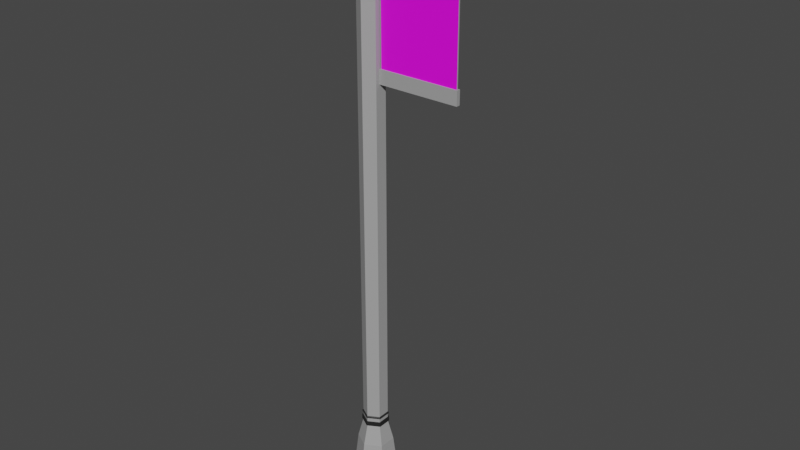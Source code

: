 # Source: lamp_flag.blend  (saved by Blender 2.90.8; exported with 4.5.12 LTS)
import bpy
from mathutils import Matrix  # noqa: F401  (used for matrix-valued properties, if any)

bpy.ops.wm.read_factory_settings(use_empty=True)
scene = bpy.context.scene
scene.name = 'Scene'

# ---- collections
col_collection = bpy.data.collections.new('Collection'); scene.collection.children.link(col_collection)

# ---- images (referenced by path relative to the original .blend; pixels are not part of the script)
import os
ASSET_DIR = os.environ.get("B2B_ASSET_DIR", "")  # directory of the original .blend (textures are referenced by path, not embedded)
HERE = os.path.dirname(os.path.abspath(__file__))  # packed textures are extracted next to this script under _unpacked/

def load_image(name, relpath, width, height, colorspace="sRGB"):
    """Load a texture the original file referenced (path relative to the .blend, or extracted next to this script)."""
    p = next((c for c in (os.path.join(HERE, relpath), os.path.join(ASSET_DIR, relpath)) if relpath and os.path.exists(c)), "")
    if p:
        img = bpy.data.images.load(p, check_existing=True)
        img.name = name
    else:  # same state as the original file: an image datablock whose file is absent (Cycles renders it pink)
        img = bpy.data.images.new(name, width, height)
        img.source = "FILE"
        img.filepath = "//" + (relpath or name)
    img.colorspace_settings.name = colorspace
    return img
img_dawgs_png = load_image('dawgs.png', 'Materials/dawgs.png', 1024, 1024, 'sRGB')

# ---- materials (node trees are filled in below, after node groups)
mat_lamp_color = bpy.data.materials.new('Lamp Color')
mat_lamp_color.use_transparent_shadow = False
mat_circle_thingy = bpy.data.materials.new('Circle thingy')
mat_circle_thingy.use_transparent_shadow = False
mat_flag = bpy.data.materials.new('Flag')
mat_flag.use_transparent_shadow = False

# ---- material node trees
mat_lamp_color.use_nodes = True; mat_lamp_color.node_tree.nodes.clear()
_N = mat_lamp_color.node_tree.nodes; _L = mat_lamp_color.node_tree.links
n0 = _N.new('ShaderNodeBsdfPrincipled'); n0.name = 'Principled BSDF'; n0.location = (10, 300)
n0.distribution = 'GGX'
n0.subsurface_method = 'BURLEY'
n0.inputs[0].default_value = (0.3672, 0.3672, 0.3672, 1.0)
n0.inputs[3].default_value = 1.45
n0.inputs[27].default_value = (0.0, 0.0, 0.0, 1.0)
n0.inputs[28].default_value = 1.0
n1 = _N.new('ShaderNodeOutputMaterial'); n1.name = 'Material Output'; n1.location = (300, 300)
_L.new(n0.outputs[0], n1.inputs[0])
n1.is_active_output = True
mat_circle_thingy.use_nodes = True; mat_circle_thingy.node_tree.nodes.clear()
_N = mat_circle_thingy.node_tree.nodes; _L = mat_circle_thingy.node_tree.links
n0 = _N.new('ShaderNodeBsdfPrincipled'); n0.name = 'Principled BSDF'; n0.location = (10, 300)
n0.distribution = 'GGX'
n0.subsurface_method = 'BURLEY'
n0.inputs[0].default_value = (0.01599, 0.01599, 0.01599, 1.0)
n0.inputs[3].default_value = 1.45
n0.inputs[27].default_value = (0.0, 0.0, 0.0, 1.0)
n0.inputs[28].default_value = 1.0
n1 = _N.new('ShaderNodeOutputMaterial'); n1.name = 'Material Output'; n1.location = (300, 300)
_L.new(n0.outputs[0], n1.inputs[0])
n1.is_active_output = True
mat_flag.use_nodes = True; mat_flag.node_tree.nodes.clear()
_N = mat_flag.node_tree.nodes; _L = mat_flag.node_tree.links
n0 = _N.new('ShaderNodeBsdfPrincipled'); n0.name = 'Principled BSDF'; n0.location = (10, 300)
n0.distribution = 'GGX'
n0.subsurface_method = 'BURLEY'
n0.inputs[3].default_value = 1.45
n0.inputs[27].default_value = (0.0, 0.0, 0.0, 1.0)
n0.inputs[28].default_value = 1.0
n1 = _N.new('ShaderNodeOutputMaterial'); n1.name = 'Material Output'; n1.location = (300, 300)
n2 = _N.new('ShaderNodeTexImage'); n2.name = 'Image Texture'; n2.location = (-484, 166)
n2.image = img_dawgs_png
n3 = _N.new('ShaderNodeMapping'); n3.name = 'Mapping'; n3.location = (-801, 121)
n3.inputs[1].default_value = (-0.55, 0.0, 0.0)
n3.inputs[3].default_value = (3.4, 7.5, 1.0)
n4 = _N.new('ShaderNodeTexCoord'); n4.name = 'Texture Coordinate'; n4.location = (-1206, 5)
_L.new(n0.outputs[0], n1.inputs[0])
_L.new(n2.outputs[0], n0.inputs[0])
_L.new(n3.outputs[0], n2.inputs[0])
_L.new(n4.outputs[2], n3.inputs[0])
n1.is_active_output = True

# ---- world
world_world = bpy.data.worlds.new('World'); scene.world = world_world
world_world.use_nodes = True; world_world.node_tree.nodes.clear()
_N = world_world.node_tree.nodes; _L = world_world.node_tree.links
n0 = _N.new('ShaderNodeOutputWorld'); n0.name = 'World Output'; n0.location = (300, 300)
n1 = _N.new('ShaderNodeBackground'); n1.name = 'Background'; n1.location = (10, 300)
n1.inputs[0].default_value = (0.05088, 0.05088, 0.05088, 1.0)
_L.new(n1.outputs[0], n0.inputs[0])
n0.is_active_output = True
world_world.color = (0.05088, 0.05088, 0.05088)
world_world.use_sun_shadow = False
world_world.sun_shadow_jitter_overblur = 0.0

# ---- meshes
me_cylinder = bpy.data.meshes.new('Cylinder')
me_cylinder.from_pydata([(-3.803e-09, 1.205, 0.01145), (-3.803e-09, 0.9898, 0.2408), (1.043, 0.6024, 0.01145), (0.8572, 0.4949, 0.2408), (1.043, -0.6024, 0.01145), (0.8572, -0.4949, 0.2408), (-1.091e-07, -1.205, 0.01145), (-9.433e-08, -0.9898, 0.2408), (-1.043, -0.6024, 0.01145), (-0.8572, -0.4949, 0.2408), (-1.043, 0.6024, 0.01145), (-0.8572, 0.4949, 0.2408), (1.043, 0.6024, 0.2408), (-3.803e-09, 1.205, 0.2408), (1.043, -0.6024, 0.2408), (-1.091e-07, -1.205, 0.2408), (-1.043, -0.6024, 0.2408), (-1.043, 0.6024, 0.2408), (0.6236, 0.36, 0.8494), (-1.522e-08, 0.72, 0.8494), (0.6236, -0.36, 0.8494), (-8.108e-08, -0.72, 0.8494), (-0.6236, -0.36, 0.8494), (-0.6236, 0.36, 0.8494), (0.5415, 0.3126, 1.656), (-1.955e-08, 0.6253, 1.656), (0.5415, -0.3126, 1.656), (-7.674e-08, -0.6253, 1.656), (-0.5415, -0.3126, 1.656), (-0.5415, 0.3126, 1.656), (0.3723, 0.2149, 2.409), (-3.207e-08, 0.4299, 2.409), (0.3723, -0.2149, 2.409), (-7.138e-08, -0.4299, 2.409), (-0.3723, -0.2149, 2.409), (-0.3723, 0.2149, 2.409), (0.3723, 0.2149, 2.555), (-6.829e-08, 0.4299, 2.555), (0.3723, -0.2149, 2.555), (-1.076e-07, -0.4299, 2.555), (-0.3723, -0.2149, 2.555), (-0.3723, 0.2149, 2.555), (0.3723, 0.2149, 2.409), (-3.207e-08, 0.4299, 2.409), (0.3723, -0.2149, 2.409), (-7.138e-08, -0.4299, 2.409), (-0.3723, -0.2149, 2.409), (-0.3723, 0.2149, 2.409), (0.3723, 0.2149, 2.555), (-6.829e-08, 0.4299, 2.555), (0.3723, -0.2149, 2.555), (-1.076e-07, -0.4299, 2.555), (-0.3723, -0.2149, 2.555), (-0.3723, 0.2149, 2.555), (0.4145, 0.2393, 2.4), (-2.894e-08, 0.4786, 2.4), (0.4145, -0.2393, 2.4), (-7.272e-08, -0.4786, 2.4), (-0.4145, -0.2393, 2.4), (-0.4145, 0.2393, 2.4), (0.4145, 0.2393, 2.563), (-6.927e-08, 0.4786, 2.563), (0.4145, -0.2393, 2.563), (-1.131e-07, -0.4786, 2.563), (-0.4145, -0.2393, 2.563), (-0.4145, 0.2393, 2.563), (0.3723, 0.2149, 2.685), (-1.007e-07, 0.4299, 2.685), (0.3723, -0.2149, 2.685), (-1.4e-07, -0.4299, 2.685), (-0.3723, -0.2149, 2.685), (-0.3723, 0.2149, 2.685), (0.3723, 0.2149, 2.781), (-1.126e-07, 0.4299, 2.781), (0.3723, -0.2149, 2.781), (-1.519e-07, -0.4299, 2.781), (-0.3723, -0.2149, 2.781), (-0.3723, 0.2149, 2.781), (0.3723, 0.2149, 8.326), (-8.01e-07, 0.4299, 8.326), (0.3723, -0.2149, 8.326), (-8.404e-07, -0.4299, 8.326), (-0.3723, -0.2149, 8.326), (-0.3723, 0.2149, 8.326), (-1.042e-07, 0.4691, 2.716), (-1.086e-07, 0.4691, 2.751), (0.4063, 0.2346, 2.751), (0.4063, 0.2346, 2.716), (-0.4063, 0.2346, 2.716), (-0.4063, 0.2346, 2.751), (-1.471e-07, -0.4691, 2.716), (-1.515e-07, -0.4691, 2.751), (-0.4063, -0.2346, 2.751), (-0.4063, -0.2346, 2.716), (0.4063, -0.2346, 2.751), (0.4063, -0.2346, 2.716), (0.3723, 0.2149, 12.43), (-2.838e-06, 0.4299, 12.43), (0.3723, -0.2149, 12.43), (-2.877e-06, -0.4299, 12.43), (-0.3723, -0.2149, 12.43), (-0.3723, 0.2149, 12.43), (0.3723, 0.2149, 20.79), (9.623e-06, 0.4299, 20.79), (0.3723, -0.2149, 20.79), (9.584e-06, -0.4299, 20.79), (-0.3723, -0.2149, 20.79), (-0.3723, 0.2149, 20.79), (-0.3723, -0.2149, 19.99), (-0.3723, 0.2149, 19.99), (0.3723, -0.2149, 19.99), (8.39e-06, -0.4299, 19.99), (8.429e-06, 0.4299, 19.99), (0.3723, 0.2149, 19.99), (-0.3723, 0.2149, 19.45), (7.578e-06, -0.4299, 19.45), (0.3723, 0.2149, 19.45), (-0.3723, -0.2149, 19.45), (0.3723, -0.2149, 19.45), (7.618e-06, 0.4299, 19.45), (-0.3723, -0.2149, 19.52), (0.3723, -0.2149, 19.52), (7.723e-06, 0.4299, 19.52), (-0.3723, 0.2149, 19.52), (7.684e-06, -0.4299, 19.52), (0.3723, 0.2149, 19.52), (-0.3723, 0.2149, 19.38), (7.479e-06, -0.4299, 19.38), (0.3723, 0.2149, 19.38), (-0.3723, -0.2149, 19.38), (0.3723, -0.2149, 19.38), (7.519e-06, 0.4299, 19.38), (1.043, 0.1854, 0.01145), (1.043, 0.1854, 0.2408), (0.8572, 0.1523, 0.2408), (0.6236, 0.1108, 0.8494), (0.5415, 0.0962, 1.656), (0.3723, 0.06614, 2.409), (0.3723, 0.06614, 2.555), (0.3723, 0.06614, 2.409), (0.3723, 0.06614, 2.555), (0.4145, 0.07364, 2.4), (0.4145, 0.07364, 2.563), (0.3723, 0.06614, 2.685), (0.3723, 0.06614, 2.781), (0.3723, 0.06614, 8.326), (0.4063, 0.07217, 2.716), (0.4063, 0.07217, 2.751), (0.3723, 0.06614, 12.43), (0.3723, 0.06614, 20.79), (0.3723, 0.06614, 19.99), (0.3723, 0.06614, 19.45), (0.3723, 0.06614, 19.52), (0.3723, 0.06614, 19.38), (1.043, -0.1951, 0.01145), (0.4063, -0.07596, 2.716), (0.4063, -0.07596, 2.751), (0.3723, -0.06961, 19.99), (0.3723, -0.06961, 19.45), (0.3723, -0.06961, 19.52), (0.3723, -0.06961, 19.38), (1.043, -0.1951, 0.2408), (0.8572, -0.1603, 0.2408), (0.6236, -0.1166, 0.8494), (0.5415, -0.1012, 1.656), (0.3723, -0.06961, 2.409), (0.3723, -0.06961, 2.555), (0.3723, -0.06961, 2.409), (0.3723, -0.06961, 2.555), (0.4145, -0.07751, 2.4), (0.4145, -0.07751, 2.563), (0.3723, -0.06961, 2.685), (0.3723, -0.06961, 2.781), (0.3723, -0.06961, 8.326), (0.3723, -0.06961, 12.43), (0.3723, -0.06961, 20.79), (3.261, 0.06614, 19.52), (3.261, 0.06614, 19.99), (3.261, -0.06961, 19.99), (3.261, -0.06961, 19.52), (-0.3723, 0.2149, 15.36), (1.488e-06, -0.4299, 15.36), (0.3723, 0.2149, 15.36), (-0.3723, -0.2149, 15.36), (0.3723, -0.2149, 15.36), (1.527e-06, 0.4299, 15.36), (0.3723, 0.06614, 15.36), (0.3723, -0.06961, 15.36), (-0.3723, 0.2149, 14.88), (7.684e-07, -0.4299, 14.88), (0.3723, 0.2149, 14.88), (-0.3723, -0.2149, 14.88), (0.3723, -0.2149, 14.88), (8.077e-07, 0.4299, 14.88), (0.3723, 0.06614, 14.88), (0.3723, -0.06961, 14.88), (3.25, 0.06614, 14.88), (3.25, 0.06614, 15.36), (3.25, -0.06961, 14.88), (3.25, -0.06961, 15.36), (0.4146, 0.02381, 15.36), (0.4146, -0.02729, 15.36), (3.207, 0.02381, 15.36), (3.207, -0.02729, 15.36), (0.3723, 0.06614, 15.36), (0.3723, -0.06961, 15.36), (3.25, 0.06614, 15.36), (3.25, -0.06961, 15.36), (0.4146, 0.02381, 19.52), (0.4146, -0.02729, 19.52), (3.207, 0.02381, 19.52), (3.207, -0.02729, 19.52)], [], [(0, 13, 12, 2), (154, 161, 14, 4), (4, 14, 15, 6), (6, 15, 16, 8), (1, 11, 23, 19), (8, 16, 17, 10), (10, 17, 13, 0), (0, 2, 132, 154, 4, 6, 8, 10), (1, 3, 12, 13), (162, 5, 14, 161), (5, 7, 15, 14), (7, 9, 16, 15), (9, 11, 17, 16), (11, 1, 13, 17), (23, 22, 28, 29), (9, 7, 21, 22), (134, 3, 18, 135), (11, 9, 22, 23), (7, 5, 20, 21), (3, 1, 19, 18), (25, 29, 35, 31), (21, 20, 26, 27), (18, 19, 25, 24), (19, 23, 29, 25), (22, 21, 27, 28), (135, 18, 24, 136), (38, 39, 51, 50), (28, 27, 33, 34), (136, 24, 30, 137), (29, 28, 34, 35), (27, 26, 32, 33), (24, 25, 31, 30), (37, 41, 71, 67), (30, 31, 43, 42), (41, 37, 49, 53), (34, 33, 45, 46), (166, 38, 50, 168), (40, 41, 53, 52), (42, 43, 55, 54), (52, 53, 65, 64), (46, 45, 57, 58), (49, 48, 60, 61), (51, 52, 64, 63), (45, 44, 56, 57), (35, 34, 46, 47), (137, 30, 42, 139), (39, 40, 52, 51), (31, 35, 47, 43), (37, 36, 48, 49), (33, 32, 44, 45), (59, 58, 64, 65), (57, 56, 62, 63), (54, 55, 61, 60), (55, 59, 65, 61), (58, 57, 63, 64), (141, 54, 60, 142), (168, 50, 62, 170), (47, 46, 58, 59), (53, 49, 61, 65), (139, 42, 54, 141), (50, 51, 63, 62), (43, 47, 59, 55), (86, 85, 73, 72), (40, 39, 69, 70), (138, 36, 66, 143), (41, 40, 70, 71), (39, 38, 68, 69), (36, 37, 67, 66), (77, 76, 82, 83), (85, 89, 77, 73), (92, 91, 75, 76), (147, 86, 72, 144), (89, 92, 76, 77), (91, 94, 74, 75), (78, 79, 97, 96), (75, 74, 80, 81), (72, 73, 79, 78), (73, 77, 83, 79), (76, 75, 81, 82), (144, 72, 78, 145), (69, 68, 95, 90), (90, 95, 94, 91), (71, 70, 93, 88), (88, 93, 92, 89), (143, 66, 87, 146), (146, 87, 86, 147), (70, 69, 90, 93), (93, 90, 91, 92), (67, 71, 88, 84), (84, 88, 89, 85), (66, 67, 84, 87), (87, 84, 85, 86), (109, 108, 106, 107), (79, 83, 101, 97), (82, 81, 99, 100), (145, 78, 96, 148), (83, 82, 100, 101), (81, 80, 98, 99), (102, 103, 107, 106, 105, 104, 175, 149), (111, 110, 104, 105), (113, 112, 103, 102), (112, 109, 107, 103), (108, 111, 105, 106), (150, 113, 102, 149), (120, 124, 111, 108), (122, 123, 109, 112), (125, 122, 112, 113), (124, 121, 110, 111), (123, 120, 108, 109), (126, 129, 117, 114), (127, 130, 118, 115), (128, 131, 119, 116), (131, 126, 114, 119), (129, 127, 115, 117), (153, 128, 116, 151), (152, 125, 113, 150), (159, 121, 118, 158), (114, 117, 120, 123), (115, 118, 121, 124), (116, 119, 122, 125), (119, 114, 123, 122), (117, 115, 124, 120), (186, 182, 128, 153), (183, 181, 127, 129), (185, 180, 126, 131), (182, 185, 131, 128), (181, 184, 130, 127), (180, 183, 129, 126), (187, 186, 153, 160), (125, 152, 151, 116), (159, 152, 176, 179), (160, 153, 151, 158), (157, 150, 149, 175), (173, 145, 148, 174), (155, 146, 147, 156), (171, 143, 146, 155), (172, 144, 145, 173), (156, 147, 144, 172), (166, 138, 143, 171), (167, 139, 141, 169), (48, 140, 142, 60), (169, 141, 142, 170), (165, 137, 139, 167), (36, 138, 140, 48), (164, 136, 137, 165), (163, 135, 136, 164), (162, 134, 135, 163), (3, 134, 133, 12), (2, 12, 133, 132), (5, 162, 163, 20), (20, 163, 164, 26), (26, 164, 165, 32), (32, 165, 167, 44), (56, 169, 170, 62), (44, 167, 169, 56), (38, 166, 171, 68), (94, 156, 172, 74), (74, 172, 173, 80), (68, 171, 155, 95), (95, 155, 156, 94), (80, 173, 174, 98), (110, 157, 175, 104), (130, 160, 158, 118), (121, 159, 157, 110), (184, 187, 160, 130), (152, 159, 158, 151), (140, 168, 170, 142), (138, 166, 168, 140), (134, 162, 161, 133), (132, 133, 161, 154), (179, 176, 177, 178), (152, 150, 177, 176), (150, 157, 178, 177), (157, 159, 179, 178), (192, 195, 187, 184), (195, 194, 196, 198), (188, 191, 183, 180), (189, 192, 184, 181), (190, 193, 185, 182), (193, 188, 180, 185), (191, 189, 181, 183), (194, 190, 182, 186), (148, 96, 190, 194), (100, 99, 189, 191), (97, 101, 188, 193), (96, 97, 193, 190), (99, 98, 192, 189), (101, 100, 191, 188), (174, 148, 194, 195), (98, 174, 195, 192), (198, 196, 197, 199), (194, 186, 197, 196), (199, 197, 206, 207), (187, 195, 198, 199), (202, 200, 208, 210), (187, 199, 207, 205), (186, 187, 205, 204), (197, 186, 204, 206), (201, 200, 204, 205), (202, 203, 207, 206), (200, 202, 206, 204), (203, 201, 205, 207), (208, 209, 211, 210), (200, 201, 209, 208), (201, 203, 211, 209), (203, 202, 210, 211)])
me_cylinder.polygons.foreach_set('material_index', [0, 0, 0, 0, 0, 0, 0, 0, 0, 0, 0, 0, 0, 0, 0, 0, 0, 0, 0, 0, 0, 0, 0, 0, 0, 0, 0, 0, 0, 0, 0, 0, 0, 0, 0, 0, 0, 0, 0, 1, 0, 1, 1, 0, 0, 0, 0, 0, 0, 0, 1, 1, 1, 1, 1, 1, 1, 0, 1, 0, 1, 0, 1, 0, 0, 0, 0, 0, 0, 1, 1, 1, 1, 1, 0, 0, 0, 0, 0, 0, 1, 1, 1, 1, 1, 1, 1, 1, 1, 1, 1, 1, 0, 0, 0, 0, 0, 0, 0, 0, 0, 0, 0, 0, 0, 0, 0, 0, 0, 1, 1, 1, 1, 1, 1, 0, 0, 0, 0, 0, 0, 0, 0, 0, 0, 0, 0, 0, 0, 0, 0, 1, 0, 0, 1, 1, 0, 1, 0, 0, 1, 1, 0, 0, 0, 0, 0, 0, 0, 0, 0, 0, 0, 1, 0, 0, 1, 0, 1, 1, 0, 0, 1, 0, 0, 0, 1, 0, 0, 0, 0, 0, 0, 0, 0, 0, 0, 0, 0, 0, 0, 0, 0, 0, 0, 0, 0, 0, 0, 0, 0, 0, 0, 0, 2, 0, 0, 0, 0, 0, 0, 0, 0, 0, 2, 0])
_uv = me_cylinder.uv_layers.new(name='UVMap')
_uv.uv.foreach_set('vector', [0.8935, 0.03651, 0.9172, 0.03651, 0.9186, 0.07196, 0.8949, 0.07196, 0.9169, 0.261, 0.9405, 0.261, 0.9405, 0.2749, 0.9169, 0.2749, 0.7417, 0.2254, 0.718, 0.2254, 0.7194, 0.1899, 0.743, 0.1899, 0.743, 0.1899, 0.7194, 0.1899, 0.718, 0.1545, 0.7417, 0.1545, 0.4703, 0.2309, 0.5586, 0.2313, 0.5345, 0.2521, 0.4703, 0.2518, 0.9162, 0.2749, 0.8926, 0.2749, 0.8926, 0.2339, 0.9162, 0.2339, 0.8949, 0.001063, 0.9186, 0.001063, 0.9172, 0.03651, 0.8935, 0.03651, 0.2687, 0.2311, 0.3761, 0.2515, 0.3761, 0.2657, 0.3761, 0.2786, 0.3761, 0.2925, 0.2687, 0.3129, 0.1612, 0.2925, 0.1612, 0.2515, 0.357, 0.1709, 0.2687, 0.1541, 0.2687, 0.1467, 0.3762, 0.1672, 0.2103, 0.1652, 0.1804, 0.1709, 0.1612, 0.1672, 0.1976, 0.1603, 0.1804, 0.1709, 0.1804, 0.2045, 0.1612, 0.2081, 0.1612, 0.1672, 0.1804, 0.2045, 0.2687, 0.2213, 0.2687, 0.2286, 0.1612, 0.2081, 0.2687, 0.2213, 0.357, 0.2045, 0.3762, 0.2081, 0.2687, 0.2286, 0.357, 0.2045, 0.357, 0.1709, 0.3762, 0.1672, 0.3762, 0.2081, 0.651, 0.2843, 0.5768, 0.2843, 0.5817, 0.2568, 0.6461, 0.2568, 0.3821, 0.1549, 0.4704, 0.1545, 0.4704, 0.1754, 0.4062, 0.1757, 0.5982, 0.2288, 0.5629, 0.2288, 0.5768, 0.2078, 0.6025, 0.2078, 0.6649, 0.3053, 0.5629, 0.3053, 0.5768, 0.2843, 0.651, 0.2843, 0.4704, 0.1545, 0.5587, 0.1549, 0.5347, 0.1757, 0.4704, 0.1754, 0.382, 0.2313, 0.4703, 0.2309, 0.4703, 0.2518, 0.4061, 0.2521, 0.4703, 0.2793, 0.5261, 0.2795, 0.5086, 0.3052, 0.4703, 0.305, 0.4704, 0.1754, 0.5347, 0.1757, 0.5262, 0.2031, 0.4704, 0.2029, 0.4061, 0.2521, 0.4703, 0.2518, 0.4703, 0.2793, 0.4145, 0.2795, 0.4703, 0.2518, 0.5345, 0.2521, 0.5261, 0.2795, 0.4703, 0.2793, 0.4062, 0.1757, 0.4704, 0.1754, 0.4704, 0.2029, 0.4146, 0.2031, 0.6025, 0.2078, 0.5768, 0.2078, 0.5817, 0.1803, 0.604, 0.1803, 0.0, 0.0, 0.0, 0.0, 0.0, 0.0, 0.0, 0.0, 0.4146, 0.2031, 0.4704, 0.2029, 0.4704, 0.2286, 0.4321, 0.2287, 0.604, 0.1803, 0.5817, 0.1803, 0.5918, 0.1545, 0.6071, 0.1545, 0.6461, 0.2568, 0.5817, 0.2568, 0.5918, 0.231, 0.636, 0.231, 0.4704, 0.2029, 0.5262, 0.2031, 0.5088, 0.2287, 0.4704, 0.2286, 0.4145, 0.2795, 0.4703, 0.2793, 0.4703, 0.305, 0.4319, 0.3052, 0.7318, 0.2394, 0.7313, 0.2521, 0.7179, 0.2521, 0.7184, 0.2394, 0.0, 0.0, 0.0, 0.0, 0.0, 0.0, 0.0, 0.0, 0.0, 0.0, 0.0, 0.0, 0.0, 0.0, 0.0, 0.0, 0.0, 0.0, 0.0, 0.0, 0.0, 0.0, 0.0, 0.0, 0.0, 0.0, 0.0, 0.0, 0.0, 0.0, 0.0, 0.0, 0.0, 0.0, 0.0, 0.0, 0.0, 0.0, 0.0, 0.0, 0.9745, 0.1436, 0.9361, 0.1363, 0.9362, 0.1347, 0.9788, 0.1428, 0.8978, 0.1101, 0.8978, 0.1247, 0.8935, 0.1256, 0.8935, 0.1093, 0.8978, 0.1582, 0.9361, 0.1655, 0.9362, 0.1672, 0.8935, 0.1591, 0.9362, 0.132, 0.9745, 0.1247, 0.9789, 0.1256, 0.9362, 0.1337, 0.9362, 0.1028, 0.8978, 0.1101, 0.8935, 0.1093, 0.9362, 0.1012, 0.9361, 0.1655, 0.9745, 0.1582, 0.9788, 0.1591, 0.9362, 0.1672, 0.0, 0.0, 0.0, 0.0, 0.0, 0.0, 0.0, 0.0, 0.0, 0.0, 0.0, 0.0, 0.0, 0.0, 0.0, 0.0, 0.0, 0.0, 0.0, 0.0, 0.0, 0.0, 0.0, 0.0, 0.0, 0.0, 0.0, 0.0, 0.0, 0.0, 0.0, 0.0, 0.0, 0.0, 0.0, 0.0, 0.0, 0.0, 0.0, 0.0, 0.0, 0.0, 0.0, 0.0, 0.0, 0.0, 0.0, 0.0, 0.6834, 0.2844, 0.6834, 0.3007, 0.6667, 0.3007, 0.6667, 0.2844, 0.9275, 0.29, 0.927, 0.3041, 0.9103, 0.3041, 0.9108, 0.29, 0.9092, 0.2759, 0.9097, 0.29, 0.893, 0.29, 0.8925, 0.2759, 0.9097, 0.29, 0.9092, 0.3041, 0.8925, 0.3041, 0.893, 0.29, 0.927, 0.2759, 0.9275, 0.29, 0.9108, 0.29, 0.9103, 0.2759, 0.7006, 0.295, 0.7006, 0.3007, 0.6839, 0.3007, 0.6839, 0.295, 0.9745, 0.1151, 0.9745, 0.1101, 0.9789, 0.1093, 0.9789, 0.1148, 0.8978, 0.1436, 0.8978, 0.1582, 0.8935, 0.1591, 0.8935, 0.1428, 0.8978, 0.1247, 0.9362, 0.132, 0.9362, 0.1337, 0.8935, 0.1256, 0.9745, 0.1487, 0.9745, 0.1436, 0.9788, 0.1428, 0.9788, 0.1484, 0.9745, 0.1101, 0.9362, 0.1028, 0.9362, 0.1012, 0.9789, 0.1093, 0.9361, 0.1363, 0.8978, 0.1436, 0.8935, 0.1428, 0.9362, 0.1347, 0.9353, 0.1682, 0.9772, 0.1761, 0.9736, 0.1768, 0.9353, 0.1695, 0.9068, 0.0734, 0.9073, 0.08605, 0.8939, 0.08605, 0.8934, 0.0734, 0.9414, 0.2852, 0.9414, 0.2903, 0.928, 0.2903, 0.928, 0.2852, 0.7433, 0.2844, 0.7433, 0.299, 0.7299, 0.299, 0.7299, 0.2844, 0.9073, 0.08605, 0.9068, 0.0987, 0.8934, 0.0987, 0.8939, 0.08605, 0.7313, 0.2268, 0.7318, 0.2394, 0.7184, 0.2394, 0.7179, 0.2268, 0.7957, 0.6206, 0.7514, 0.6206, 0.7514, 0.4323, 0.7957, 0.4323, 0.9772, 0.1761, 0.9772, 0.1921, 0.9736, 0.1914, 0.9736, 0.1768, 0.9353, 0.2, 0.8935, 0.1921, 0.8969, 0.1914, 0.9353, 0.1987, 0.9208, 0.1709, 0.9353, 0.1682, 0.9353, 0.1695, 0.922, 0.172, 0.9772, 0.1921, 0.9353, 0.2, 0.9353, 0.1987, 0.9736, 0.1914, 0.8935, 0.1921, 0.8935, 0.1761, 0.8969, 0.1768, 0.8969, 0.1914, 0.07786, 0.4326, 0.0395, 0.4327, 0.0395, 0.2934, 0.07786, 0.2933, 0.1185, 0.009178, 0.1569, 0.00934, 0.1569, 0.1977, 0.1185, 0.1975, 0.07786, 0.6209, 0.0395, 0.6211, 0.0395, 0.4327, 0.07786, 0.4326, 0.0395, 0.6211, 0.001151, 0.6209, 0.001151, 0.4326, 0.0395, 0.4327, 0.08016, 0.00934, 0.1185, 0.009178, 0.1185, 0.1975, 0.08016, 0.1977, 0.8123, 0.6205, 0.797, 0.6205, 0.797, 0.4323, 0.8123, 0.4323, 0.897, 0.2242, 0.9354, 0.2315, 0.9353, 0.2328, 0.8935, 0.2249, 0.7506, 0.2859, 0.7501, 0.2997, 0.7465, 0.2997, 0.747, 0.2859, 0.9354, 0.2023, 0.897, 0.2097, 0.8935, 0.209, 0.9353, 0.201, 0.7357, 0.2267, 0.7357, 0.2426, 0.732, 0.2426, 0.732, 0.2267, 0.9604, 0.2268, 0.9737, 0.2242, 0.9772, 0.2249, 0.9627, 0.2276, 0.7394, 0.2371, 0.7394, 0.2426, 0.7358, 0.2426, 0.7358, 0.2371, 0.897, 0.2097, 0.897, 0.2242, 0.8935, 0.2249, 0.8935, 0.209, 0.7501, 0.2721, 0.7506, 0.2859, 0.747, 0.2859, 0.7465, 0.2721, 0.9737, 0.2096, 0.9354, 0.2023, 0.9353, 0.201, 0.9772, 0.2089, 0.7465, 0.2574, 0.747, 0.2436, 0.7506, 0.2436, 0.7501, 0.2574, 0.9737, 0.2242, 0.9737, 0.2096, 0.9772, 0.2089, 0.9772, 0.2249, 0.747, 0.2712, 0.7465, 0.2574, 0.7501, 0.2574, 0.7506, 0.2712, 0.7957, 0.03637, 0.7514, 0.03637, 0.7514, 0.009171, 0.7957, 0.009171, 0.0395, 0.4327, 0.001151, 0.4326, 0.001151, 0.2933, 0.0395, 0.2934, 0.08016, 0.1977, 0.1185, 0.1975, 0.1185, 0.3368, 0.08016, 0.337, 0.8123, 0.4323, 0.797, 0.4323, 0.797, 0.2931, 0.8123, 0.2931, 0.7957, 0.4323, 0.7514, 0.4323, 0.7514, 0.2931, 0.7957, 0.2931, 0.1185, 0.1975, 0.1569, 0.1977, 0.1569, 0.337, 0.1185, 0.3368, 0.7059, 0.2545, 0.7443, 0.2618, 0.7443, 0.2764, 0.7059, 0.2837, 0.6676, 0.2764, 0.6676, 0.2618, 0.6805, 0.2593, 0.6926, 0.257, 0.1185, 0.5937, 0.1569, 0.5939, 0.1569, 0.6211, 0.1185, 0.6209, 0.07786, 0.0364, 0.0395, 0.03656, 0.03951, 0.00934, 0.07786, 0.009178, 0.0395, 0.03656, 0.001152, 0.0364, 0.001152, 0.009178, 0.03951, 0.00934, 0.08016, 0.5939, 0.1185, 0.5937, 0.1185, 0.6209, 0.08016, 0.6211, 0.8123, 0.03637, 0.797, 0.03637, 0.797, 0.00917, 0.8123, 0.00917, 0.08016, 0.5778, 0.1185, 0.5776, 0.1185, 0.5937, 0.08016, 0.5939, 0.0395, 0.05265, 0.001151, 0.05249, 0.001152, 0.0364, 0.0395, 0.03656, 0.07786, 0.05249, 0.0395, 0.05265, 0.0395, 0.03656, 0.07786, 0.0364, 0.1185, 0.5776, 0.1569, 0.5778, 0.1569, 0.5939, 0.1185, 0.5937, 0.7957, 0.05246, 0.7514, 0.05246, 0.7514, 0.03637, 0.7957, 0.03637, 0.7957, 0.05712, 0.7514, 0.05712, 0.7514, 0.05487, 0.7957, 0.05487, 0.1185, 0.5729, 0.1569, 0.5731, 0.1569, 0.5754, 0.1185, 0.5752, 0.07786, 0.05715, 0.0395, 0.05732, 0.0395, 0.05506, 0.07786, 0.0549, 0.0395, 0.05732, 0.001151, 0.05715, 0.001151, 0.0549, 0.0395, 0.05506, 0.08016, 0.5731, 0.1185, 0.5729, 0.1185, 0.5752, 0.08016, 0.5754, 0.8123, 0.05712, 0.797, 0.05712, 0.797, 0.05486, 0.8123, 0.05486, 0.8123, 0.05246, 0.797, 0.05246, 0.797, 0.03637, 0.8123, 0.03637, 0.8263, 0.05246, 0.8413, 0.05246, 0.8413, 0.05486, 0.8263, 0.05486, 0.7957, 0.05487, 0.7514, 0.05487, 0.7514, 0.05246, 0.7957, 0.05246, 0.1185, 0.5752, 0.1569, 0.5754, 0.1569, 0.5778, 0.1185, 0.5776, 0.07786, 0.0549, 0.0395, 0.05506, 0.0395, 0.05265, 0.07786, 0.05249, 0.0395, 0.05506, 0.001151, 0.0549, 0.001151, 0.05249, 0.0395, 0.05265, 0.08016, 0.5754, 0.1185, 0.5752, 0.1185, 0.5776, 0.08016, 0.5778, 0.8123, 0.1936, 0.797, 0.1936, 0.797, 0.05712, 0.8123, 0.05712, 0.08016, 0.4365, 0.1185, 0.4363, 0.1185, 0.5729, 0.08016, 0.5731, 0.0395, 0.1939, 0.001151, 0.1937, 0.001151, 0.05715, 0.0395, 0.05732, 0.07786, 0.1937, 0.0395, 0.1939, 0.0395, 0.05732, 0.07786, 0.05715, 0.1185, 0.4363, 0.1569, 0.4365, 0.1569, 0.5731, 0.1185, 0.5729, 0.7957, 0.1936, 0.7514, 0.1936, 0.7514, 0.05712, 0.7957, 0.05712, 0.8263, 0.1936, 0.8123, 0.1936, 0.8123, 0.05712, 0.8263, 0.05712, 0.797, 0.05246, 0.8123, 0.05246, 0.8123, 0.05486, 0.797, 0.05486, 0.9944, 0.1327, 0.9804, 0.1327, 0.9804, 0.03463, 0.9944, 0.03463, 0.8263, 0.05712, 0.8123, 0.05712, 0.8123, 0.05486, 0.8263, 0.05486, 0.8263, 0.03637, 0.8123, 0.03637, 0.8123, 0.00917, 0.8263, 0.00917, 0.8263, 0.4323, 0.8123, 0.4323, 0.8123, 0.2931, 0.8263, 0.2931, 0.7394, 0.232, 0.7394, 0.2371, 0.7358, 0.2371, 0.7358, 0.232, 0.9483, 0.2291, 0.9604, 0.2268, 0.9627, 0.2276, 0.9495, 0.2301, 0.8263, 0.6205, 0.8123, 0.6205, 0.8123, 0.4323, 0.8263, 0.4323, 0.9076, 0.1734, 0.9208, 0.1709, 0.922, 0.172, 0.9099, 0.1743, 0.9414, 0.2806, 0.9414, 0.2852, 0.928, 0.2852, 0.928, 0.2806, 0.9745, 0.1533, 0.9745, 0.1487, 0.9788, 0.1484, 0.9788, 0.1536, 0.9745, 0.1247, 0.9745, 0.1197, 0.9789, 0.1199, 0.9789, 0.1256, 0.7006, 0.2899, 0.7006, 0.295, 0.6839, 0.295, 0.6839, 0.2899, 0.0, 0.0, 0.0, 0.0, 0.0, 0.0, 0.0, 0.0, 0.0, 0.0, 0.0, 0.0, 0.0, 0.0, 0.0, 0.0, 0.6243, 0.1803, 0.604, 0.1803, 0.6071, 0.1545, 0.6211, 0.1545, 0.6259, 0.2078, 0.6025, 0.2078, 0.604, 0.1803, 0.6243, 0.1803, 0.6304, 0.2288, 0.5982, 0.2288, 0.6025, 0.2078, 0.6259, 0.2078, 0.2687, 0.1541, 0.2382, 0.1599, 0.2315, 0.1538, 0.2687, 0.1467, 0.9169, 0.2339, 0.9405, 0.2339, 0.9405, 0.2481, 0.9169, 0.2481, 0.6649, 0.2288, 0.6304, 0.2288, 0.6259, 0.2078, 0.651, 0.2078, 0.651, 0.2078, 0.6259, 0.2078, 0.6243, 0.1803, 0.6461, 0.1803, 0.6461, 0.1803, 0.6243, 0.1803, 0.6211, 0.1545, 0.636, 0.1545, 0.0, 0.0, 0.0, 0.0, 0.0, 0.0, 0.0, 0.0, 0.7006, 0.2844, 0.7006, 0.2899, 0.6839, 0.2899, 0.6839, 0.2844, 0.9745, 0.1582, 0.9745, 0.1533, 0.9788, 0.1536, 0.9788, 0.1591, 0.9414, 0.2757, 0.9414, 0.2806, 0.928, 0.2806, 0.928, 0.2757, 0.8935, 0.1761, 0.9076, 0.1734, 0.9099, 0.1743, 0.8969, 0.1768, 0.8413, 0.6205, 0.8263, 0.6205, 0.8263, 0.4323, 0.8413, 0.4323, 0.9354, 0.2315, 0.9483, 0.2291, 0.9495, 0.2301, 0.9353, 0.2328, 0.7394, 0.2267, 0.7394, 0.232, 0.7358, 0.232, 0.7358, 0.2267, 0.8413, 0.4323, 0.8263, 0.4323, 0.8263, 0.2931, 0.8413, 0.2931, 0.8413, 0.03637, 0.8263, 0.03637, 0.8263, 0.00917, 0.8413, 0.00917, 0.8413, 0.05712, 0.8263, 0.05712, 0.8263, 0.05486, 0.8413, 0.05486, 0.8413, 0.05246, 0.8263, 0.05246, 0.8263, 0.03637, 0.8413, 0.03637, 0.8413, 0.1936, 0.8263, 0.1936, 0.8263, 0.05712, 0.8413, 0.05712, 0.8123, 0.05246, 0.8263, 0.05246, 0.8263, 0.05486, 0.8123, 0.05486, 0.9745, 0.1197, 0.9745, 0.1151, 0.9789, 0.1148, 0.9789, 0.1199, 0.0, 0.0, 0.0, 0.0, 0.0, 0.0, 0.0, 0.0, 0.2382, 0.1599, 0.2103, 0.1652, 0.1976, 0.1603, 0.2315, 0.1538, 0.9169, 0.2481, 0.9405, 0.2481, 0.9405, 0.261, 0.9169, 0.261, 0.7155, 0.2844, 0.7295, 0.2844, 0.7295, 0.3005, 0.7155, 0.3005, 0.8915, 0.2003, 0.8427, 0.2003, 0.8427, 0.1022, 0.8915, 0.1022, 0.9926, 0.3001, 0.9786, 0.3001, 0.9786, 0.202, 0.9926, 0.202, 0.8427, 0.2032, 0.8915, 0.2032, 0.8915, 0.3014, 0.8427, 0.3014, 0.8413, 0.21, 0.8263, 0.21, 0.8263, 0.1936, 0.8413, 0.1936, 0.9335, 0.001465, 0.9475, 0.001465, 0.9475, 0.09915, 0.9335, 0.09915, 0.7957, 0.21, 0.7514, 0.21, 0.7514, 0.1936, 0.7957, 0.1936, 0.1185, 0.4199, 0.1569, 0.4201, 0.1569, 0.4365, 0.1185, 0.4363, 0.07786, 0.2101, 0.0395, 0.2103, 0.0395, 0.1939, 0.07786, 0.1937, 0.0395, 0.2103, 0.001151, 0.2101, 0.001151, 0.1937, 0.0395, 0.1939, 0.08016, 0.4201, 0.1185, 0.4199, 0.1185, 0.4363, 0.08016, 0.4365, 0.8123, 0.21, 0.797, 0.21, 0.797, 0.1936, 0.8123, 0.1936, 0.8123, 0.2931, 0.797, 0.2931, 0.797, 0.21, 0.8123, 0.21, 0.08016, 0.337, 0.1185, 0.3368, 0.1185, 0.4199, 0.08016, 0.4201, 0.0395, 0.2934, 0.001151, 0.2933, 0.001151, 0.2101, 0.0395, 0.2103, 0.07786, 0.2933, 0.0395, 0.2934, 0.0395, 0.2103, 0.07786, 0.2101, 0.1185, 0.3368, 0.1569, 0.337, 0.1569, 0.4201, 0.1185, 0.4199, 0.7957, 0.2931, 0.7514, 0.2931, 0.7514, 0.21, 0.7957, 0.21, 0.8263, 0.2931, 0.8123, 0.2931, 0.8123, 0.21, 0.8263, 0.21, 0.8413, 0.2931, 0.8263, 0.2931, 0.8263, 0.21, 0.8413, 0.21, 0.7011, 0.2844, 0.7151, 0.2844, 0.7151, 0.3008, 0.7011, 0.3008, 0.7169, 0.2526, 0.6672, 0.2526, 0.6672, 0.1549, 0.7169, 0.1549, 0.0, 0.0, 0.0, 0.0, 0.0, 0.0, 0.0, 0.0, 0.8924, 0.09922, 0.8427, 0.09922, 0.8427, 0.001466, 0.8924, 0.001466, 0.45, 0.1434, 0.1623, 0.1434, 0.1623, 0.002119, 0.45, 0.002119, 0.0, 0.0, 0.0, 0.0, 0.0, 0.0, 0.0, 0.0, 0.0, 0.0, 0.0, 0.0, 0.0, 0.0, 0.0, 0.0, 0.0, 0.0, 0.0, 0.0, 0.0, 0.0, 0.0, 0.0, 0.9235, 0.09776, 0.9288, 0.09776, 0.9331, 0.0992, 0.9191, 0.0992, 0.9288, 0.002904, 0.9235, 0.002904, 0.9191, 0.001466, 0.9331, 0.001466, 0.9288, 0.09776, 0.9288, 0.002904, 0.9331, 0.001466, 0.9331, 0.0992, 0.9235, 0.002904, 0.9235, 0.09776, 0.9191, 0.0992, 0.9191, 0.001466, 0.7506, 0.2418, 0.7454, 0.2418, 0.7454, 0.1469, 0.7506, 0.1469, 0.9999, 0.1765, 0.9947, 0.1765, 0.9947, 0.03527, 0.9999, 0.03527, 0.4587, 0.002119, 0.7464, 0.002119, 0.7464, 0.1434, 0.4587, 0.1434, 0.9947, 0.1807, 0.9999, 0.1807, 0.9999, 0.3219, 0.9947, 0.3219])
me_cylinder.materials.append(mat_lamp_color)
me_cylinder.materials.append(mat_circle_thingy)
me_cylinder.materials.append(mat_flag)
me_cylinder.use_remesh_fix_poles = True
me_cylinder.use_remesh_preserve_attributes = False
me_cylinder.use_mirror_vertex_groups = False
me_cylinder.update()

# ---- objects
ob_cylinder = bpy.data.objects.new('Cylinder', me_cylinder)

# ---- transforms, parenting, visibility, modifiers, constraints
ob_cylinder.location = (0.0, 0.0, 0.0)
ob_cylinder.lineart.crease_threshold = 0.0

# ---- collection membership
col_collection.objects.link(ob_cylinder)

# ---- scene / render settings (as saved in the file)
scene.frame_start = 1; scene.frame_end = 250; scene.frame_set(1)
scene.render.engine = 'BLENDER_EEVEE_NEXT'
scene.cycles.use_denoising = False
scene.cycles.samples = 128
scene.cycles.sampling_pattern = 'TABULATED_SOBOL'
scene.cycles.use_adaptive_sampling = False
scene.cycles.use_light_tree = False
scene.view_settings.view_transform = 'Filmic'
bpy.context.view_layer.update()

# ---- added for rendering (the .blend has no active camera and no usable light): camera, sun
cam_auto = bpy.data.cameras.new('AutoCamera')
cam_auto.lens = 50.0
cam_auto.sensor_width = 36.0
cam_auto.clip_end = 1000.0
ob_auto_camera = bpy.data.objects.new('AutoCamera', cam_auto)
scene.collection.objects.link(ob_auto_camera)
ob_auto_camera.location = (20.8701, -23.7135, 26.2109)
ob_auto_camera.rotation_euler = (1.09748, -7.21219e-08, 0.694738)
scene.camera = ob_auto_camera
light_auto_sun = bpy.data.lights.new('AutoSun', 'SUN')
light_auto_sun.energy = 3.0
light_auto_sun.angle = 0.0523599
ob_auto_sun = bpy.data.objects.new('AutoSun', light_auto_sun)
scene.collection.objects.link(ob_auto_sun)
ob_auto_sun.rotation_euler = (0.872665, 0.174533, 0.523599)
bpy.context.view_layer.update()
